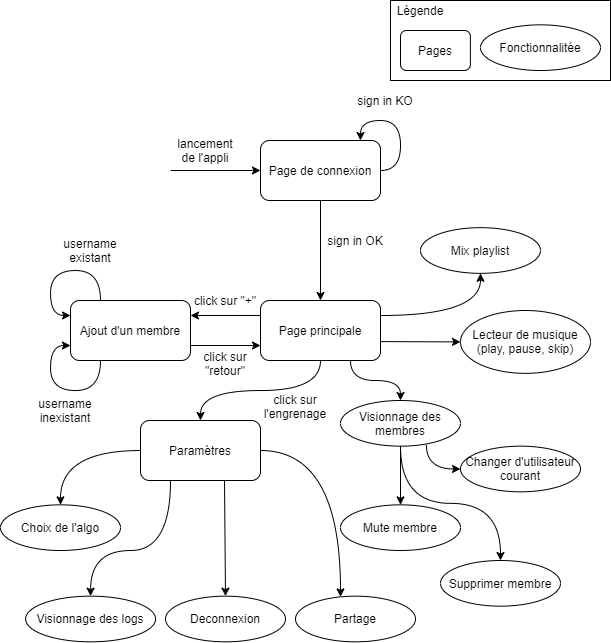

The diagram above was exported from draw.io. Its source (the exported page's mxGraphModel, read from the mxfile embedded in the PNG):
<mxGraphModel dx="1780" dy="1717" grid="1" gridSize="10" guides="1" tooltips="1" connect="1" arrows="1" fold="1" page="1" pageScale="1" pageWidth="827" pageHeight="1169" math="0" shadow="0">
  <root>
    <mxCell id="0" />
    <mxCell id="1" parent="0" />
    <mxCell id="rJ_v1y78IgSOi69umOdp-3" value="" style="edgeStyle=orthogonalEdgeStyle;rounded=0;orthogonalLoop=1;jettySize=auto;html=1;" parent="1" source="rJ_v1y78IgSOi69umOdp-1" target="rJ_v1y78IgSOi69umOdp-2" edge="1">
      <mxGeometry relative="1" as="geometry" />
    </mxCell>
    <mxCell id="rJ_v1y78IgSOi69umOdp-7" style="edgeStyle=orthogonalEdgeStyle;orthogonalLoop=1;jettySize=auto;html=1;exitX=1;exitY=0.5;exitDx=0;exitDy=0;entryX=0.833;entryY=0;entryDx=0;entryDy=0;entryPerimeter=0;curved=1;" parent="1" source="rJ_v1y78IgSOi69umOdp-1" target="rJ_v1y78IgSOi69umOdp-1" edge="1">
      <mxGeometry relative="1" as="geometry">
        <mxPoint x="170" y="80" as="targetPoint" />
        <Array as="points">
          <mxPoint x="240" y="120" />
          <mxPoint x="240" y="70" />
          <mxPoint x="200" y="70" />
        </Array>
      </mxGeometry>
    </mxCell>
    <mxCell id="rJ_v1y78IgSOi69umOdp-1" value="Page de connexion" style="rounded=1;whiteSpace=wrap;html=1;fillColor=none;" parent="1" vertex="1">
      <mxGeometry x="100" y="90" width="120" height="60" as="geometry" />
    </mxCell>
    <mxCell id="rJ_v1y78IgSOi69umOdp-51" style="edgeStyle=orthogonalEdgeStyle;orthogonalLoop=1;jettySize=auto;html=1;curved=1;exitX=1;exitY=0.25;exitDx=0;exitDy=0;" parent="1" source="rJ_v1y78IgSOi69umOdp-2" target="rJ_v1y78IgSOi69umOdp-50" edge="1">
      <mxGeometry relative="1" as="geometry">
        <Array as="points">
          <mxPoint x="320" y="265" />
        </Array>
      </mxGeometry>
    </mxCell>
    <mxCell id="rJ_v1y78IgSOi69umOdp-52" style="edgeStyle=none;orthogonalLoop=1;jettySize=auto;html=1;entryX=1;entryY=0.25;entryDx=0;entryDy=0;exitX=0;exitY=0.25;exitDx=0;exitDy=0;" parent="1" source="rJ_v1y78IgSOi69umOdp-2" target="rJ_v1y78IgSOi69umOdp-55" edge="1">
      <mxGeometry relative="1" as="geometry">
        <mxPoint x="9.973857446339935" y="279.32613643318723" as="targetPoint" />
      </mxGeometry>
    </mxCell>
    <mxCell id="-_vALnkqGlt09a9OkoY5-9" style="edgeStyle=orthogonalEdgeStyle;curved=1;rounded=0;orthogonalLoop=1;jettySize=auto;html=1;exitX=0.75;exitY=1;exitDx=0;exitDy=0;entryX=0.5;entryY=0;entryDx=0;entryDy=0;" edge="1" parent="1" source="rJ_v1y78IgSOi69umOdp-2" target="-_vALnkqGlt09a9OkoY5-1">
      <mxGeometry relative="1" as="geometry" />
    </mxCell>
    <mxCell id="-_vALnkqGlt09a9OkoY5-11" style="edgeStyle=none;rounded=0;orthogonalLoop=1;jettySize=auto;html=1;exitX=0.999;exitY=0.685;exitDx=0;exitDy=0;entryX=0;entryY=0.5;entryDx=0;entryDy=0;exitPerimeter=0;" edge="1" parent="1" source="rJ_v1y78IgSOi69umOdp-2" target="rJ_v1y78IgSOi69umOdp-71">
      <mxGeometry relative="1" as="geometry" />
    </mxCell>
    <mxCell id="rJ_v1y78IgSOi69umOdp-2" value="Page principale" style="rounded=1;whiteSpace=wrap;html=1;fillColor=none;" parent="1" vertex="1">
      <mxGeometry x="100" y="250" width="120" height="60" as="geometry" />
    </mxCell>
    <mxCell id="rJ_v1y78IgSOi69umOdp-16" value="" style="edgeStyle=orthogonalEdgeStyle;curved=1;orthogonalLoop=1;jettySize=auto;html=1;" parent="1" source="rJ_v1y78IgSOi69umOdp-13" target="rJ_v1y78IgSOi69umOdp-18" edge="1">
      <mxGeometry relative="1" as="geometry">
        <mxPoint x="160" y="540" as="targetPoint" />
      </mxGeometry>
    </mxCell>
    <mxCell id="rJ_v1y78IgSOi69umOdp-33" style="edgeStyle=orthogonalEdgeStyle;curved=1;orthogonalLoop=1;jettySize=auto;html=1;exitX=1;exitY=0.5;exitDx=0;exitDy=0;" parent="1" source="rJ_v1y78IgSOi69umOdp-13" target="rJ_v1y78IgSOi69umOdp-34" edge="1">
      <mxGeometry relative="1" as="geometry">
        <mxPoint x="400" y="360" as="targetPoint" />
        <Array as="points">
          <mxPoint x="180" y="400" />
        </Array>
      </mxGeometry>
    </mxCell>
    <mxCell id="-_vALnkqGlt09a9OkoY5-3" style="rounded=0;orthogonalLoop=1;jettySize=auto;html=1;exitX=0.7;exitY=1.002;exitDx=0;exitDy=0;entryX=0.5;entryY=0;entryDx=0;entryDy=0;exitPerimeter=0;" edge="1" parent="1" source="rJ_v1y78IgSOi69umOdp-13" target="rJ_v1y78IgSOi69umOdp-26">
      <mxGeometry relative="1" as="geometry" />
    </mxCell>
    <mxCell id="rJ_v1y78IgSOi69umOdp-13" value="Paramètres" style="rounded=1;whiteSpace=wrap;html=1;fillColor=none;" parent="1" vertex="1">
      <mxGeometry x="-20" y="370" width="120" height="60" as="geometry" />
    </mxCell>
    <mxCell id="rJ_v1y78IgSOi69umOdp-5" value="sign in OK" style="text;html=1;strokeColor=none;fillColor=none;align=center;verticalAlign=middle;whiteSpace=wrap;rounded=0;" parent="1" vertex="1">
      <mxGeometry x="160" y="180" width="70" height="20" as="geometry" />
    </mxCell>
    <mxCell id="rJ_v1y78IgSOi69umOdp-6" value="sign in KO" style="text;html=1;strokeColor=none;fillColor=none;align=center;verticalAlign=middle;whiteSpace=wrap;rounded=0;" parent="1" vertex="1">
      <mxGeometry x="190" y="40" width="70" height="20" as="geometry" />
    </mxCell>
    <mxCell id="rJ_v1y78IgSOi69umOdp-8" value="" style="endArrow=classic;html=1;entryX=0;entryY=0.5;entryDx=0;entryDy=0;" parent="1" target="rJ_v1y78IgSOi69umOdp-1" edge="1">
      <mxGeometry width="50" height="50" relative="1" as="geometry">
        <mxPoint x="10" y="120" as="sourcePoint" />
        <mxPoint x="150" y="360" as="targetPoint" />
      </mxGeometry>
    </mxCell>
    <mxCell id="rJ_v1y78IgSOi69umOdp-9" value="lancement de l'appli" style="text;html=1;strokeColor=none;fillColor=none;align=center;verticalAlign=middle;whiteSpace=wrap;rounded=0;" parent="1" vertex="1">
      <mxGeometry x="10" y="90" width="70" height="20" as="geometry" />
    </mxCell>
    <mxCell id="rJ_v1y78IgSOi69umOdp-11" value="click sur l'engrenage" style="text;html=1;strokeColor=none;fillColor=none;align=center;verticalAlign=middle;whiteSpace=wrap;rounded=0;" parent="1" vertex="1">
      <mxGeometry x="100" y="345.66" width="70" height="20" as="geometry" />
    </mxCell>
    <mxCell id="rJ_v1y78IgSOi69umOdp-18" value="Choix de l'algo" style="ellipse;whiteSpace=wrap;html=1;rounded=0;fillColor=none;" parent="1" vertex="1">
      <mxGeometry x="-160" y="454.34000000000003" width="120" height="45.66" as="geometry" />
    </mxCell>
    <mxCell id="rJ_v1y78IgSOi69umOdp-26" value="Deconnexion" style="ellipse;whiteSpace=wrap;html=1;rounded=0;fillColor=none;" parent="1" vertex="1">
      <mxGeometry x="4.999999999999995" y="545.66" width="120" height="45.66" as="geometry" />
    </mxCell>
    <mxCell id="rJ_v1y78IgSOi69umOdp-28" value="" style="edgeStyle=orthogonalEdgeStyle;curved=1;orthogonalLoop=1;jettySize=auto;html=1;exitX=0.25;exitY=1;exitDx=0;exitDy=0;entryX=0.5;entryY=0;entryDx=0;entryDy=0;" parent="1" source="rJ_v1y78IgSOi69umOdp-13" target="rJ_v1y78IgSOi69umOdp-29" edge="1">
      <mxGeometry relative="1" as="geometry">
        <mxPoint x="230" y="542.83" as="sourcePoint" />
        <mxPoint x="310" y="542.83" as="targetPoint" />
        <Array as="points">
          <mxPoint x="10" y="500" />
          <mxPoint x="-70" y="500" />
        </Array>
      </mxGeometry>
    </mxCell>
    <mxCell id="rJ_v1y78IgSOi69umOdp-29" value="Visionnage des logs" style="ellipse;whiteSpace=wrap;html=1;rounded=0;fillColor=none;" parent="1" vertex="1">
      <mxGeometry x="-134.9" y="545.66" width="130" height="45.66" as="geometry" />
    </mxCell>
    <mxCell id="rJ_v1y78IgSOi69umOdp-37" value="Mute membre" style="ellipse;whiteSpace=wrap;html=1;rounded=0;fillColor=none;" parent="1" vertex="1">
      <mxGeometry x="180" y="454.34" width="120" height="45.66" as="geometry" />
    </mxCell>
    <mxCell id="rJ_v1y78IgSOi69umOdp-39" value="Supprimer membre" style="ellipse;whiteSpace=wrap;html=1;rounded=0;fillColor=none;" parent="1" vertex="1">
      <mxGeometry x="280" y="510.0000000000001" width="120" height="45.66" as="geometry" />
    </mxCell>
    <mxCell id="rJ_v1y78IgSOi69umOdp-34" value="Partage" style="ellipse;whiteSpace=wrap;html=1;rounded=0;fillColor=none;" parent="1" vertex="1">
      <mxGeometry x="135" y="545.66" width="120" height="45.66" as="geometry" />
    </mxCell>
    <mxCell id="rJ_v1y78IgSOi69umOdp-47" style="edgeStyle=orthogonalEdgeStyle;orthogonalLoop=1;jettySize=auto;html=1;entryX=0.5;entryY=0;entryDx=0;entryDy=0;exitX=0.5;exitY=1;exitDx=0;exitDy=0;curved=1;" parent="1" source="rJ_v1y78IgSOi69umOdp-2" target="rJ_v1y78IgSOi69umOdp-13" edge="1">
      <mxGeometry relative="1" as="geometry">
        <mxPoint x="160" y="315.6599999999994" as="sourcePoint" />
      </mxGeometry>
    </mxCell>
    <mxCell id="rJ_v1y78IgSOi69umOdp-50" value="Mix playlist" style="ellipse;whiteSpace=wrap;html=1;rounded=0;fillColor=none;" parent="1" vertex="1">
      <mxGeometry x="260" y="177.17000000000002" width="120" height="45.66" as="geometry" />
    </mxCell>
    <mxCell id="rJ_v1y78IgSOi69umOdp-62" style="edgeStyle=none;orthogonalLoop=1;jettySize=auto;html=1;entryX=0;entryY=0.75;entryDx=0;entryDy=0;exitX=1;exitY=0.75;exitDx=0;exitDy=0;" parent="1" source="rJ_v1y78IgSOi69umOdp-55" target="rJ_v1y78IgSOi69umOdp-2" edge="1">
      <mxGeometry relative="1" as="geometry" />
    </mxCell>
    <mxCell id="rJ_v1y78IgSOi69umOdp-66" style="edgeStyle=orthogonalEdgeStyle;orthogonalLoop=1;jettySize=auto;html=1;exitX=0.25;exitY=0;exitDx=0;exitDy=0;curved=1;entryX=0;entryY=0.25;entryDx=0;entryDy=0;" parent="1" source="rJ_v1y78IgSOi69umOdp-55" target="rJ_v1y78IgSOi69umOdp-55" edge="1">
      <mxGeometry relative="1" as="geometry">
        <mxPoint x="-49.9" y="190" as="targetPoint" />
        <Array as="points">
          <mxPoint x="-59.900000000000006" y="220" />
          <mxPoint x="-109.9" y="220" />
          <mxPoint x="-109.9" y="265" />
        </Array>
      </mxGeometry>
    </mxCell>
    <mxCell id="rJ_v1y78IgSOi69umOdp-55" value="Ajout d'un membre" style="rounded=1;whiteSpace=wrap;html=1;fillColor=none;" parent="1" vertex="1">
      <mxGeometry x="-90" y="250" width="120" height="60" as="geometry" />
    </mxCell>
    <mxCell id="rJ_v1y78IgSOi69umOdp-60" value="click sur &quot;+&quot;" style="text;html=1;strokeColor=none;fillColor=none;align=center;verticalAlign=middle;whiteSpace=wrap;rounded=0;" parent="1" vertex="1">
      <mxGeometry x="30" y="240" width="70" height="20" as="geometry" />
    </mxCell>
    <mxCell id="rJ_v1y78IgSOi69umOdp-63" value="click sur &quot;retour&quot;" style="text;html=1;strokeColor=none;fillColor=none;align=center;verticalAlign=middle;whiteSpace=wrap;rounded=0;" parent="1" vertex="1">
      <mxGeometry x="30" y="302.83" width="70" height="20" as="geometry" />
    </mxCell>
    <mxCell id="rJ_v1y78IgSOi69umOdp-67" value="username existant" style="text;html=1;strokeColor=none;fillColor=none;align=center;verticalAlign=middle;whiteSpace=wrap;rounded=0;" parent="1" vertex="1">
      <mxGeometry x="-104.9" y="190" width="70" height="20" as="geometry" />
    </mxCell>
    <mxCell id="rJ_v1y78IgSOi69umOdp-68" value="username inexistant" style="text;html=1;strokeColor=none;fillColor=none;align=center;verticalAlign=middle;whiteSpace=wrap;rounded=0;" parent="1" vertex="1">
      <mxGeometry x="-129.9" y="350" width="70" height="20" as="geometry" />
    </mxCell>
    <mxCell id="rJ_v1y78IgSOi69umOdp-69" style="edgeStyle=orthogonalEdgeStyle;curved=1;orthogonalLoop=1;jettySize=auto;html=1;exitX=0.25;exitY=1;exitDx=0;exitDy=0;entryX=0;entryY=0.75;entryDx=0;entryDy=0;" parent="1" source="rJ_v1y78IgSOi69umOdp-55" target="rJ_v1y78IgSOi69umOdp-55" edge="1">
      <mxGeometry relative="1" as="geometry">
        <Array as="points">
          <mxPoint x="-59.900000000000006" y="340" />
          <mxPoint x="-109.9" y="340" />
          <mxPoint x="-109.9" y="295" />
        </Array>
      </mxGeometry>
    </mxCell>
    <mxCell id="rJ_v1y78IgSOi69umOdp-71" value="Lecteur de musique&lt;br&gt;(play, pause, skip)" style="ellipse;whiteSpace=wrap;html=1;rounded=0;fillColor=none;" parent="1" vertex="1">
      <mxGeometry x="300" y="260" width="130" height="62.83" as="geometry" />
    </mxCell>
    <mxCell id="rJ_v1y78IgSOi69umOdp-78" value="Pages" style="rounded=1;whiteSpace=wrap;html=1;fillColor=none;" parent="1" vertex="1">
      <mxGeometry x="240" y="-19.999999999999996" width="69.9" height="40" as="geometry" />
    </mxCell>
    <mxCell id="rJ_v1y78IgSOi69umOdp-79" value="Fonctionnalitée" style="ellipse;whiteSpace=wrap;html=1;rounded=0;fillColor=none;" parent="1" vertex="1">
      <mxGeometry x="320" y="-25.659999999999997" width="120" height="45.66" as="geometry" />
    </mxCell>
    <mxCell id="rJ_v1y78IgSOi69umOdp-80" value="" style="rounded=0;whiteSpace=wrap;html=1;fillColor=none;" parent="1" vertex="1">
      <mxGeometry x="230" y="-50" width="220" height="80" as="geometry" />
    </mxCell>
    <mxCell id="rJ_v1y78IgSOi69umOdp-81" value="Légende" style="text;html=1;strokeColor=none;fillColor=none;align=center;verticalAlign=middle;whiteSpace=wrap;rounded=0;" parent="1" vertex="1">
      <mxGeometry x="240" y="-50" width="40" height="20" as="geometry" />
    </mxCell>
    <mxCell id="-_vALnkqGlt09a9OkoY5-5" style="edgeStyle=orthogonalEdgeStyle;curved=1;rounded=0;orthogonalLoop=1;jettySize=auto;html=1;exitX=0.5;exitY=1;exitDx=0;exitDy=0;entryX=0.5;entryY=0;entryDx=0;entryDy=0;" edge="1" parent="1" source="-_vALnkqGlt09a9OkoY5-1" target="rJ_v1y78IgSOi69umOdp-37">
      <mxGeometry relative="1" as="geometry" />
    </mxCell>
    <mxCell id="-_vALnkqGlt09a9OkoY5-6" style="edgeStyle=orthogonalEdgeStyle;curved=1;rounded=0;orthogonalLoop=1;jettySize=auto;html=1;exitX=0.5;exitY=1;exitDx=0;exitDy=0;" edge="1" parent="1" source="-_vALnkqGlt09a9OkoY5-1" target="rJ_v1y78IgSOi69umOdp-39">
      <mxGeometry relative="1" as="geometry" />
    </mxCell>
    <mxCell id="-_vALnkqGlt09a9OkoY5-14" style="edgeStyle=orthogonalEdgeStyle;curved=1;rounded=0;orthogonalLoop=1;jettySize=auto;html=1;exitX=0.716;exitY=0.971;exitDx=0;exitDy=0;entryX=0;entryY=0.5;entryDx=0;entryDy=0;exitPerimeter=0;" edge="1" parent="1" source="-_vALnkqGlt09a9OkoY5-1" target="-_vALnkqGlt09a9OkoY5-8">
      <mxGeometry relative="1" as="geometry" />
    </mxCell>
    <mxCell id="-_vALnkqGlt09a9OkoY5-1" value="Visionnage des membres" style="ellipse;whiteSpace=wrap;html=1;rounded=0;fillColor=none;" vertex="1" parent="1">
      <mxGeometry x="180" y="350" width="120" height="45.66" as="geometry" />
    </mxCell>
    <mxCell id="-_vALnkqGlt09a9OkoY5-8" value="Changer d'utilisateur courant" style="ellipse;whiteSpace=wrap;html=1;rounded=0;fillColor=none;" vertex="1" parent="1">
      <mxGeometry x="300" y="395.6600000000001" width="120" height="45.66" as="geometry" />
    </mxCell>
  </root>
</mxGraphModel>